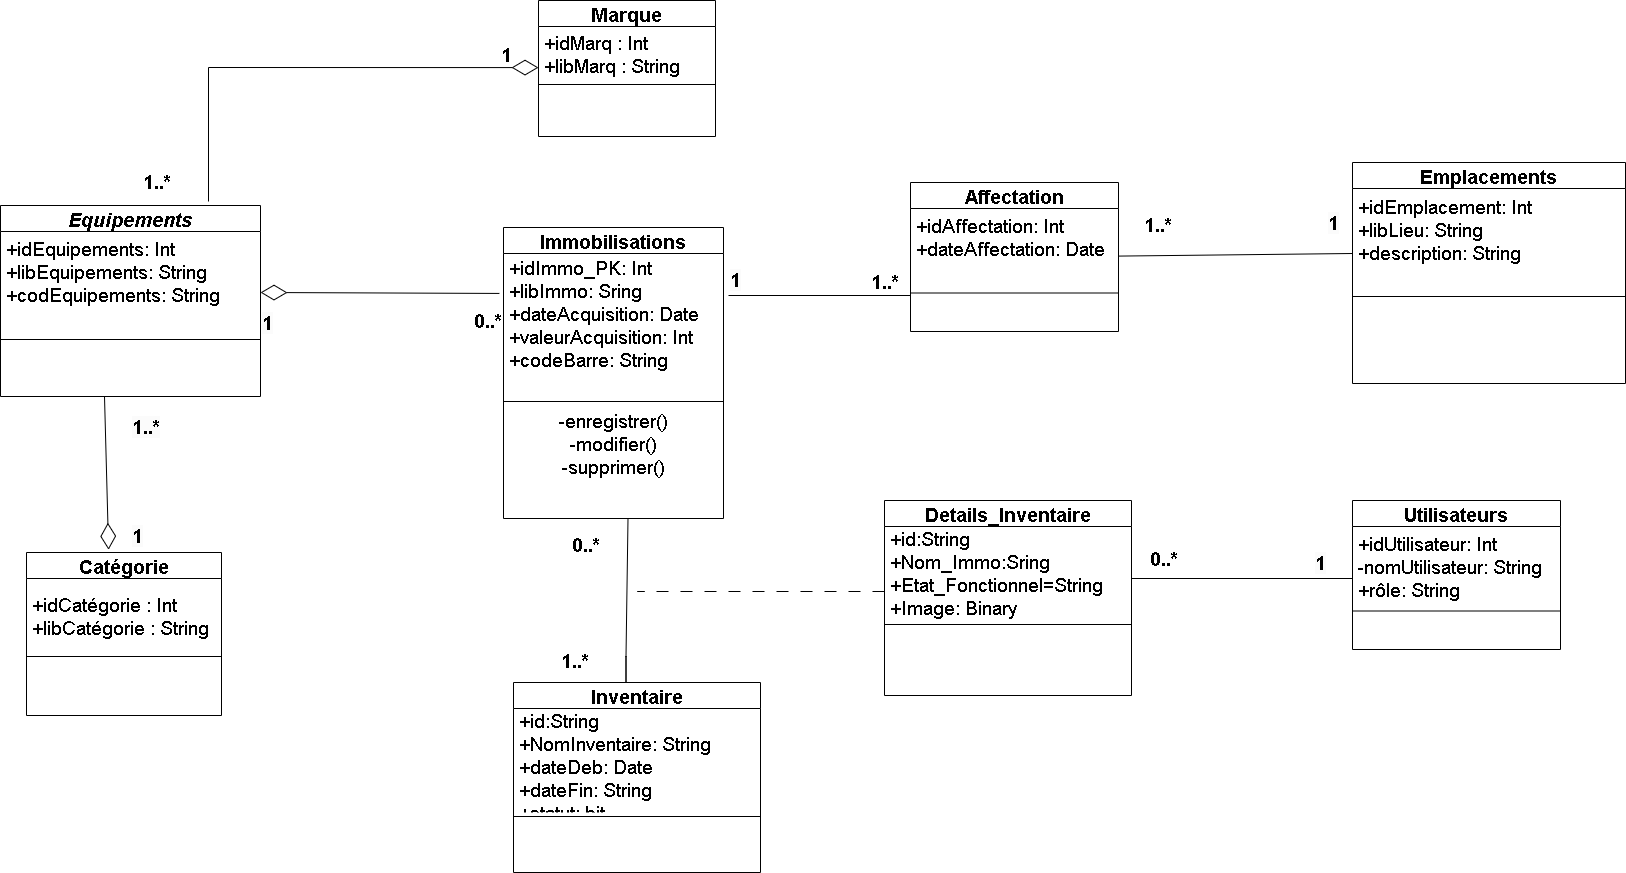

The diagram above was exported from draw.io. Its source (the exported page's mxGraphModel, read from the mxfile embedded in the PNG):
<mxGraphModel dx="1600" dy="778" grid="1" gridSize="13" guides="1" tooltips="1" connect="1" arrows="1" fold="1" page="1" pageScale="1" pageWidth="827" pageHeight="1169" math="0" shadow="0">
  <root>
    <mxCell id="WIyWlLk6GJQsqaUBKTNV-0" />
    <mxCell id="WIyWlLk6GJQsqaUBKTNV-1" parent="WIyWlLk6GJQsqaUBKTNV-0" />
    <mxCell id="zkfFHV4jXpPFQw0GAbJ--0" value="Equipements" style="swimlane;fontStyle=3;align=center;verticalAlign=middle;childLayout=stackLayout;horizontal=1;startSize=26;horizontalStack=0;resizeParent=1;resizeLast=0;collapsible=1;marginBottom=0;rounded=0;shadow=0;strokeWidth=1;fontSize=19;" parent="WIyWlLk6GJQsqaUBKTNV-1" vertex="1">
      <mxGeometry x="52" y="225" width="260" height="191" as="geometry">
        <mxRectangle x="230" y="140" width="160" height="26" as="alternateBounds" />
      </mxGeometry>
    </mxCell>
    <mxCell id="nZDxWAzHUXBd3sYmtyBL-0" style="edgeStyle=orthogonalEdgeStyle;rounded=0;orthogonalLoop=1;jettySize=auto;html=1;exitX=1;exitY=0.5;exitDx=0;exitDy=0;fontSize=19;verticalAlign=middle;" parent="zkfFHV4jXpPFQw0GAbJ--0" source="zkfFHV4jXpPFQw0GAbJ--1" target="zkfFHV4jXpPFQw0GAbJ--1" edge="1">
      <mxGeometry relative="1" as="geometry" />
    </mxCell>
    <mxCell id="zkfFHV4jXpPFQw0GAbJ--1" value="+idEquipements: Int&#10;+libEquipements: String&#10;+codEquipements: String&#10;" style="text;align=left;verticalAlign=top;spacingLeft=4;spacingRight=4;overflow=hidden;rotatable=0;points=[[0,0.5],[1,0.5]];portConstraint=eastwest;fontSize=19;" parent="zkfFHV4jXpPFQw0GAbJ--0" vertex="1">
      <mxGeometry y="26" width="260" height="104" as="geometry" />
    </mxCell>
    <mxCell id="zkfFHV4jXpPFQw0GAbJ--4" value="" style="line;html=1;strokeWidth=1;align=left;verticalAlign=middle;spacingTop=-1;spacingLeft=3;spacingRight=3;rotatable=0;labelPosition=right;points=[];portConstraint=eastwest;fontSize=19;" parent="zkfFHV4jXpPFQw0GAbJ--0" vertex="1">
      <mxGeometry y="130" width="260" height="8" as="geometry" />
    </mxCell>
    <mxCell id="zkfFHV4jXpPFQw0GAbJ--6" value="Marque" style="swimlane;fontStyle=1;align=center;verticalAlign=middle;childLayout=stackLayout;horizontal=1;startSize=26;horizontalStack=0;resizeParent=1;resizeLast=0;collapsible=1;marginBottom=0;rounded=0;shadow=0;strokeWidth=1;fontSize=19;" parent="WIyWlLk6GJQsqaUBKTNV-1" vertex="1">
      <mxGeometry x="590" y="20" width="177" height="136" as="geometry">
        <mxRectangle x="130" y="380" width="160" height="26" as="alternateBounds" />
      </mxGeometry>
    </mxCell>
    <mxCell id="zkfFHV4jXpPFQw0GAbJ--7" value="+idMarq : Int&#10;+libMarq : String" style="text;align=left;verticalAlign=middle;spacingLeft=4;spacingRight=4;overflow=hidden;rotatable=0;points=[[0,0.5],[1,0.5]];portConstraint=eastwest;fontSize=19;" parent="zkfFHV4jXpPFQw0GAbJ--6" vertex="1">
      <mxGeometry y="26" width="177" height="54" as="geometry" />
    </mxCell>
    <mxCell id="zkfFHV4jXpPFQw0GAbJ--9" value="" style="line;html=1;strokeWidth=1;align=left;verticalAlign=middle;spacingTop=-1;spacingLeft=3;spacingRight=3;rotatable=0;labelPosition=right;points=[];portConstraint=eastwest;fontSize=19;" parent="zkfFHV4jXpPFQw0GAbJ--6" vertex="1">
      <mxGeometry y="80" width="177" height="8" as="geometry" />
    </mxCell>
    <mxCell id="zkfFHV4jXpPFQw0GAbJ--13" value="Emplacements" style="swimlane;fontStyle=1;align=center;verticalAlign=middle;childLayout=stackLayout;horizontal=1;startSize=26;horizontalStack=0;resizeParent=1;resizeLast=0;collapsible=1;marginBottom=0;rounded=0;shadow=0;strokeWidth=1;fontSize=19;" parent="WIyWlLk6GJQsqaUBKTNV-1" vertex="1">
      <mxGeometry x="1404" y="182" width="273" height="221" as="geometry">
        <mxRectangle x="340" y="380" width="170" height="26" as="alternateBounds" />
      </mxGeometry>
    </mxCell>
    <mxCell id="zkfFHV4jXpPFQw0GAbJ--14" value="+idEmplacement: Int&#10;+libLieu: String&#10;+description: String&#10;" style="text;align=left;verticalAlign=middle;spacingLeft=4;spacingRight=4;overflow=hidden;rotatable=0;points=[[0,0.5],[1,0.5]];portConstraint=eastwest;fontSize=19;" parent="zkfFHV4jXpPFQw0GAbJ--13" vertex="1">
      <mxGeometry y="26" width="273" height="104" as="geometry" />
    </mxCell>
    <mxCell id="zkfFHV4jXpPFQw0GAbJ--15" value="" style="line;html=1;strokeWidth=1;align=left;verticalAlign=middle;spacingTop=-1;spacingLeft=3;spacingRight=3;rotatable=0;labelPosition=right;points=[];portConstraint=eastwest;fontSize=19;" parent="zkfFHV4jXpPFQw0GAbJ--13" vertex="1">
      <mxGeometry y="130" width="273" height="8" as="geometry" />
    </mxCell>
    <mxCell id="zkfFHV4jXpPFQw0GAbJ--17" value="Immobilisations" style="swimlane;fontStyle=1;align=center;verticalAlign=middle;childLayout=stackLayout;horizontal=1;startSize=26;horizontalStack=0;resizeParent=1;resizeLast=0;collapsible=1;marginBottom=0;rounded=0;shadow=0;strokeWidth=1;fontSize=19;" parent="WIyWlLk6GJQsqaUBKTNV-1" vertex="1">
      <mxGeometry x="555" y="247" width="220" height="291" as="geometry">
        <mxRectangle x="550" y="140" width="160" height="26" as="alternateBounds" />
      </mxGeometry>
    </mxCell>
    <mxCell id="zkfFHV4jXpPFQw0GAbJ--18" value="+idImmo_PK: Int&#10;+libImmo: Sring&#10;+dateAcquisition: Date&#10;+valeurAcquisition: Int&#10;+codeBarre: String&#10;&#10;&#10;" style="text;align=left;verticalAlign=middle;spacingLeft=4;spacingRight=4;overflow=hidden;rotatable=0;points=[[0,0.5],[1,0.5]];portConstraint=eastwest;fontSize=19;spacingTop=2;" parent="zkfFHV4jXpPFQw0GAbJ--17" vertex="1">
      <mxGeometry y="26" width="220" height="144" as="geometry" />
    </mxCell>
    <mxCell id="zkfFHV4jXpPFQw0GAbJ--23" value="" style="line;html=1;strokeWidth=1;align=left;verticalAlign=middle;spacingTop=-1;spacingLeft=3;spacingRight=3;rotatable=0;labelPosition=right;points=[];portConstraint=eastwest;fontSize=19;" parent="zkfFHV4jXpPFQw0GAbJ--17" vertex="1">
      <mxGeometry y="170" width="220" height="8" as="geometry" />
    </mxCell>
    <mxCell id="eniTWxnQFgSYoeoXJ4py-27" value="&lt;font style=&quot;font-size: 19px;&quot;&gt;-enregistrer()&lt;br style=&quot;font-size: 19px;&quot;&gt;-modifier()&lt;br style=&quot;font-size: 19px;&quot;&gt;-supprimer()&lt;br style=&quot;font-size: 19px;&quot;&gt;&lt;/font&gt;" style="text;html=1;align=center;verticalAlign=middle;resizable=0;points=[];autosize=1;strokeColor=none;fillColor=none;fontSize=19;" parent="zkfFHV4jXpPFQw0GAbJ--17" vertex="1">
      <mxGeometry y="178" width="220" height="78" as="geometry" />
    </mxCell>
    <mxCell id="nZDxWAzHUXBd3sYmtyBL-5" value="Inventaire" style="swimlane;fontStyle=1;align=center;verticalAlign=middle;childLayout=stackLayout;horizontal=1;startSize=26;horizontalStack=0;resizeParent=1;resizeLast=0;collapsible=1;marginBottom=0;rounded=0;shadow=0;strokeWidth=1;fontSize=19;" parent="WIyWlLk6GJQsqaUBKTNV-1" vertex="1">
      <mxGeometry x="565" y="702" width="247" height="190" as="geometry">
        <mxRectangle x="130" y="380" width="160" height="26" as="alternateBounds" />
      </mxGeometry>
    </mxCell>
    <mxCell id="nZDxWAzHUXBd3sYmtyBL-6" value="+id:String&#10;+NomInventaire: String&#10;+dateDeb: Date&#10;+dateFin: String&#10;+statut: bit" style="text;align=left;verticalAlign=middle;spacingLeft=4;spacingRight=4;overflow=hidden;rotatable=0;points=[[0,0.5],[1,0.5]];portConstraint=eastwest;fontSize=19;" parent="nZDxWAzHUXBd3sYmtyBL-5" vertex="1">
      <mxGeometry y="26" width="247" height="104" as="geometry" />
    </mxCell>
    <mxCell id="nZDxWAzHUXBd3sYmtyBL-7" value="" style="line;html=1;strokeWidth=1;align=left;verticalAlign=middle;spacingTop=-1;spacingLeft=3;spacingRight=3;rotatable=0;labelPosition=right;points=[];portConstraint=eastwest;fontSize=19;" parent="nZDxWAzHUXBd3sYmtyBL-5" vertex="1">
      <mxGeometry y="130" width="247" height="8" as="geometry" />
    </mxCell>
    <mxCell id="eniTWxnQFgSYoeoXJ4py-2" value="Details_Inventaire" style="swimlane;fontStyle=1;align=center;verticalAlign=middle;childLayout=stackLayout;horizontal=1;startSize=26;horizontalStack=0;resizeParent=1;resizeLast=0;collapsible=1;marginBottom=0;rounded=0;shadow=0;strokeWidth=1;fontSize=19;" parent="WIyWlLk6GJQsqaUBKTNV-1" vertex="1">
      <mxGeometry x="936" y="520" width="247" height="195" as="geometry">
        <mxRectangle x="550" y="140" width="160" height="26" as="alternateBounds" />
      </mxGeometry>
    </mxCell>
    <mxCell id="eniTWxnQFgSYoeoXJ4py-3" value="+id:String&#10;+Nom_Immo:Sring&#10;+Etat_Fonctionnel=String&#10;+Image: Binary&#10;&#10;" style="text;align=left;verticalAlign=middle;spacingLeft=4;spacingRight=4;overflow=hidden;rotatable=0;points=[[0,0.5],[1,0.5]];portConstraint=eastwest;fontSize=19;" parent="eniTWxnQFgSYoeoXJ4py-2" vertex="1">
      <mxGeometry y="26" width="247" height="94" as="geometry" />
    </mxCell>
    <mxCell id="eniTWxnQFgSYoeoXJ4py-4" value="" style="line;html=1;strokeWidth=1;align=left;verticalAlign=middle;spacingTop=-1;spacingLeft=3;spacingRight=3;rotatable=0;labelPosition=right;points=[];portConstraint=eastwest;fontSize=19;" parent="eniTWxnQFgSYoeoXJ4py-2" vertex="1">
      <mxGeometry y="120" width="247" height="8" as="geometry" />
    </mxCell>
    <mxCell id="eniTWxnQFgSYoeoXJ4py-5" value="Affectation" style="swimlane;fontStyle=1;align=center;verticalAlign=middle;childLayout=stackLayout;horizontal=1;startSize=26;horizontalStack=0;resizeParent=1;resizeLast=0;collapsible=1;marginBottom=0;rounded=0;shadow=0;strokeWidth=1;fontSize=19;" parent="WIyWlLk6GJQsqaUBKTNV-1" vertex="1">
      <mxGeometry x="962" y="202" width="208" height="149" as="geometry">
        <mxRectangle x="550" y="140" width="160" height="26" as="alternateBounds" />
      </mxGeometry>
    </mxCell>
    <mxCell id="eniTWxnQFgSYoeoXJ4py-6" value="+idAffectation: Int&#10;+dateAffectation: Date&#10;&#10;&#10;" style="text;align=left;verticalAlign=top;spacingLeft=4;spacingRight=4;overflow=hidden;rotatable=0;points=[[0,0.5],[1,0.5]];portConstraint=eastwest;fontSize=19;" parent="eniTWxnQFgSYoeoXJ4py-5" vertex="1">
      <mxGeometry y="26" width="208" height="78" as="geometry" />
    </mxCell>
    <mxCell id="eniTWxnQFgSYoeoXJ4py-7" value="" style="line;html=1;strokeWidth=1;align=left;verticalAlign=middle;spacingTop=-1;spacingLeft=3;spacingRight=3;rotatable=0;labelPosition=right;points=[];portConstraint=eastwest;fontSize=19;" parent="eniTWxnQFgSYoeoXJ4py-5" vertex="1">
      <mxGeometry y="104" width="208" height="13" as="geometry" />
    </mxCell>
    <mxCell id="eniTWxnQFgSYoeoXJ4py-8" value="Catégorie" style="swimlane;fontStyle=1;align=center;verticalAlign=middle;childLayout=stackLayout;horizontal=1;startSize=26;horizontalStack=0;resizeParent=1;resizeLast=0;collapsible=1;marginBottom=0;rounded=0;shadow=0;strokeWidth=1;fontSize=19;" parent="WIyWlLk6GJQsqaUBKTNV-1" vertex="1">
      <mxGeometry x="78" y="572" width="195" height="163" as="geometry">
        <mxRectangle x="130" y="380" width="160" height="26" as="alternateBounds" />
      </mxGeometry>
    </mxCell>
    <mxCell id="eniTWxnQFgSYoeoXJ4py-9" value="+idCatégorie : Int&#10;+libCatégorie : String" style="text;align=left;verticalAlign=middle;spacingLeft=4;spacingRight=4;overflow=hidden;rotatable=0;points=[[0,0.5],[1,0.5]];portConstraint=eastwest;fontSize=19;" parent="eniTWxnQFgSYoeoXJ4py-8" vertex="1">
      <mxGeometry y="26" width="195" height="74" as="geometry" />
    </mxCell>
    <mxCell id="eniTWxnQFgSYoeoXJ4py-10" value="" style="line;html=1;strokeWidth=1;align=left;verticalAlign=middle;spacingTop=-1;spacingLeft=3;spacingRight=3;rotatable=0;labelPosition=right;points=[];portConstraint=eastwest;fontSize=19;" parent="eniTWxnQFgSYoeoXJ4py-8" vertex="1">
      <mxGeometry y="100" width="195" height="8" as="geometry" />
    </mxCell>
    <mxCell id="eniTWxnQFgSYoeoXJ4py-19" value="" style="endArrow=none;endFill=0;endSize=24;html=1;rounded=0;exitX=0.5;exitY=1;exitDx=0;exitDy=0;strokeColor=#000000;fontSize=19;" parent="WIyWlLk6GJQsqaUBKTNV-1" edge="1">
      <mxGeometry width="160" relative="1" as="geometry">
        <mxPoint x="679.5" y="537.9999999999998" as="sourcePoint" />
        <mxPoint x="677.5" y="676" as="targetPoint" />
        <Array as="points">
          <mxPoint x="677.5" y="676" />
          <mxPoint x="677.5" y="702" />
        </Array>
      </mxGeometry>
    </mxCell>
    <mxCell id="eniTWxnQFgSYoeoXJ4py-28" value="&lt;font style=&quot;font-size: 19px;&quot;&gt;&lt;b style=&quot;font-size: 19px;&quot;&gt;0..*&lt;/b&gt;&lt;/font&gt;" style="text;html=1;align=center;verticalAlign=middle;resizable=0;points=[];autosize=1;strokeColor=none;fillColor=none;fontSize=19;" parent="WIyWlLk6GJQsqaUBKTNV-1" vertex="1">
      <mxGeometry x="513" y="321" width="52" height="39" as="geometry" />
    </mxCell>
    <mxCell id="eniTWxnQFgSYoeoXJ4py-29" value="&lt;b style=&quot;border-color: var(--border-color); font-size: 19px;&quot;&gt;&lt;font style=&quot;border-color: var(--border-color); font-size: 19px;&quot;&gt;1..*&lt;/font&gt;&lt;/b&gt;" style="text;html=1;align=center;verticalAlign=middle;resizable=0;points=[];autosize=1;strokeColor=none;fillColor=none;fontSize=19;" parent="WIyWlLk6GJQsqaUBKTNV-1" vertex="1">
      <mxGeometry x="182" y="182" width="52" height="39" as="geometry" />
    </mxCell>
    <mxCell id="eniTWxnQFgSYoeoXJ4py-31" value="&lt;b style=&quot;font-size: 19px;&quot;&gt;&lt;font style=&quot;font-size: 19px;&quot;&gt;1&lt;/font&gt;&lt;/b&gt;" style="text;html=1;align=center;verticalAlign=middle;resizable=0;points=[];autosize=1;strokeColor=none;fillColor=none;fontSize=19;" parent="WIyWlLk6GJQsqaUBKTNV-1" vertex="1">
      <mxGeometry x="538" y="55.5" width="39" height="39" as="geometry" />
    </mxCell>
    <mxCell id="eniTWxnQFgSYoeoXJ4py-32" value="" style="endArrow=none;endFill=0;endSize=12;html=1;rounded=0;fontSize=19;" parent="WIyWlLk6GJQsqaUBKTNV-1" edge="1">
      <mxGeometry width="160" relative="1" as="geometry">
        <mxPoint x="780" y="315" as="sourcePoint" />
        <mxPoint x="962" y="315" as="targetPoint" />
      </mxGeometry>
    </mxCell>
    <mxCell id="eniTWxnQFgSYoeoXJ4py-33" value="" style="endArrow=none;endFill=0;endSize=12;html=1;rounded=0;strokeColor=default;jumpStyle=gap;dashed=1;dashPattern=12 12;fontSize=19;" parent="WIyWlLk6GJQsqaUBKTNV-1" edge="1">
      <mxGeometry width="160" relative="1" as="geometry">
        <mxPoint x="936" y="611" as="sourcePoint" />
        <mxPoint x="689" y="611" as="targetPoint" />
      </mxGeometry>
    </mxCell>
    <mxCell id="rt2ziwch5V0i_Tphf7sg-1" value="Utilisateurs" style="swimlane;fontStyle=1;align=center;verticalAlign=middle;childLayout=stackLayout;horizontal=1;startSize=26;horizontalStack=0;resizeParent=1;resizeLast=0;collapsible=1;marginBottom=0;rounded=0;shadow=0;strokeWidth=1;fontSize=19;" vertex="1" parent="WIyWlLk6GJQsqaUBKTNV-1">
      <mxGeometry x="1404" y="520" width="208" height="149" as="geometry">
        <mxRectangle x="550" y="140" width="160" height="26" as="alternateBounds" />
      </mxGeometry>
    </mxCell>
    <mxCell id="rt2ziwch5V0i_Tphf7sg-2" value="+idUtilisateur: Int&#10;-nomUtilisateur: String&#10;+rôle: String&#10;&#10;&#10;" style="text;align=left;verticalAlign=top;spacingLeft=4;spacingRight=4;overflow=hidden;rotatable=0;points=[[0,0.5],[1,0.5]];portConstraint=eastwest;fontSize=19;" vertex="1" parent="rt2ziwch5V0i_Tphf7sg-1">
      <mxGeometry y="26" width="208" height="78" as="geometry" />
    </mxCell>
    <mxCell id="rt2ziwch5V0i_Tphf7sg-3" value="" style="line;html=1;strokeWidth=1;align=left;verticalAlign=middle;spacingTop=-1;spacingLeft=3;spacingRight=3;rotatable=0;labelPosition=right;points=[];portConstraint=eastwest;fontSize=19;" vertex="1" parent="rt2ziwch5V0i_Tphf7sg-1">
      <mxGeometry y="104" width="208" height="13" as="geometry" />
    </mxCell>
    <mxCell id="rt2ziwch5V0i_Tphf7sg-5" value="" style="endArrow=none;endFill=0;endSize=12;html=1;rounded=0;fontSize=19;" edge="1" parent="WIyWlLk6GJQsqaUBKTNV-1">
      <mxGeometry width="160" relative="1" as="geometry">
        <mxPoint x="1183" y="598" as="sourcePoint" />
        <mxPoint x="1404" y="598" as="targetPoint" />
      </mxGeometry>
    </mxCell>
    <mxCell id="rt2ziwch5V0i_Tphf7sg-6" value="" style="endArrow=none;endFill=0;endSize=12;html=1;rounded=0;fontSize=19;" edge="1" parent="WIyWlLk6GJQsqaUBKTNV-1">
      <mxGeometry width="160" relative="1" as="geometry">
        <mxPoint x="1170" y="275.59000000000003" as="sourcePoint" />
        <mxPoint x="1404" y="273" as="targetPoint" />
      </mxGeometry>
    </mxCell>
    <mxCell id="rt2ziwch5V0i_Tphf7sg-7" value="&lt;b style=&quot;border-color: var(--border-color); color: rgb(0, 0, 0); font-family: Helvetica; font-size: 19px; font-style: normal; font-variant-ligatures: normal; font-variant-caps: normal; letter-spacing: normal; orphans: 2; text-align: center; text-indent: 0px; text-transform: none; widows: 2; word-spacing: 0px; -webkit-text-stroke-width: 0px; background-color: rgb(251, 251, 251); text-decoration-thickness: initial; text-decoration-style: initial; text-decoration-color: initial;&quot;&gt;1..*&lt;/b&gt;" style="text;whiteSpace=wrap;html=1;" vertex="1" parent="WIyWlLk6GJQsqaUBKTNV-1">
      <mxGeometry x="182" y="429" width="65" height="30" as="geometry" />
    </mxCell>
    <mxCell id="rt2ziwch5V0i_Tphf7sg-8" value="&lt;b style=&quot;border-color: var(--border-color); color: rgb(0, 0, 0); font-family: Helvetica; font-size: 19px; font-style: normal; font-variant-ligatures: normal; font-variant-caps: normal; letter-spacing: normal; orphans: 2; text-align: center; text-indent: 0px; text-transform: none; widows: 2; word-spacing: 0px; -webkit-text-stroke-width: 0px; background-color: rgb(251, 251, 251); text-decoration-thickness: initial; text-decoration-style: initial; text-decoration-color: initial;&quot;&gt;1&lt;/b&gt;" style="text;whiteSpace=wrap;html=1;" vertex="1" parent="WIyWlLk6GJQsqaUBKTNV-1">
      <mxGeometry x="182" y="538" width="52" height="39" as="geometry" />
    </mxCell>
    <mxCell id="rt2ziwch5V0i_Tphf7sg-12" value="" style="endArrow=diamondThin;endFill=0;endSize=24;html=1;rounded=0;" edge="1" parent="WIyWlLk6GJQsqaUBKTNV-1">
      <mxGeometry width="160" relative="1" as="geometry">
        <mxPoint x="260" y="221" as="sourcePoint" />
        <mxPoint x="590" y="87.09000000000003" as="targetPoint" />
        <Array as="points">
          <mxPoint x="260" y="87" />
        </Array>
      </mxGeometry>
    </mxCell>
    <mxCell id="rt2ziwch5V0i_Tphf7sg-13" value="" style="endArrow=diamondThin;endFill=0;endSize=24;html=1;rounded=0;entryX=0.421;entryY=-0.017;entryDx=0;entryDy=0;entryPerimeter=0;" edge="1" parent="WIyWlLk6GJQsqaUBKTNV-1" target="eniTWxnQFgSYoeoXJ4py-8">
      <mxGeometry width="160" relative="1" as="geometry">
        <mxPoint x="156" y="416" as="sourcePoint" />
        <mxPoint x="290" y="481" as="targetPoint" />
      </mxGeometry>
    </mxCell>
    <mxCell id="rt2ziwch5V0i_Tphf7sg-14" value="" style="endArrow=diamondThin;endFill=0;endSize=24;html=1;rounded=0;exitX=0.729;exitY=-0.207;exitDx=0;exitDy=0;exitPerimeter=0;" edge="1" parent="WIyWlLk6GJQsqaUBKTNV-1" source="eniTWxnQFgSYoeoXJ4py-28">
      <mxGeometry width="160" relative="1" as="geometry">
        <mxPoint x="485" y="312" as="sourcePoint" />
        <mxPoint x="312" y="312" as="targetPoint" />
      </mxGeometry>
    </mxCell>
    <mxCell id="rt2ziwch5V0i_Tphf7sg-15" value="&lt;b style=&quot;border-color: var(--border-color); color: rgb(0, 0, 0); font-family: Helvetica; font-size: 19px; font-style: normal; font-variant-ligatures: normal; font-variant-caps: normal; letter-spacing: normal; orphans: 2; text-align: center; text-indent: 0px; text-transform: none; widows: 2; word-spacing: 0px; -webkit-text-stroke-width: 0px; background-color: rgb(251, 251, 251); text-decoration-thickness: initial; text-decoration-style: initial; text-decoration-color: initial;&quot;&gt;1&lt;/b&gt;" style="text;whiteSpace=wrap;html=1;" vertex="1" parent="WIyWlLk6GJQsqaUBKTNV-1">
      <mxGeometry x="312" y="325" width="52" height="39" as="geometry" />
    </mxCell>
    <mxCell id="rt2ziwch5V0i_Tphf7sg-16" value="&lt;div style=&quot;text-align: center;&quot;&gt;&lt;span style=&quot;background-color: initial; font-size: 19px;&quot;&gt;&lt;b&gt;1..*&lt;/b&gt;&lt;/span&gt;&lt;/div&gt;" style="text;whiteSpace=wrap;html=1;" vertex="1" parent="WIyWlLk6GJQsqaUBKTNV-1">
      <mxGeometry x="611" y="663" width="65" height="26" as="geometry" />
    </mxCell>
    <mxCell id="rt2ziwch5V0i_Tphf7sg-17" value="&lt;font style=&quot;font-size: 19px;&quot;&gt;&lt;b style=&quot;font-size: 19px;&quot;&gt;0..*&lt;/b&gt;&lt;/font&gt;" style="text;html=1;align=center;verticalAlign=middle;resizable=0;points=[];autosize=1;strokeColor=none;fillColor=none;fontSize=19;" vertex="1" parent="WIyWlLk6GJQsqaUBKTNV-1">
      <mxGeometry x="611" y="545" width="52" height="39" as="geometry" />
    </mxCell>
    <mxCell id="rt2ziwch5V0i_Tphf7sg-18" value="&lt;b style=&quot;border-color: var(--border-color); color: rgb(0, 0, 0); font-family: Helvetica; font-size: 19px; font-style: normal; font-variant-ligatures: normal; font-variant-caps: normal; letter-spacing: normal; orphans: 2; text-align: center; text-indent: 0px; text-transform: none; widows: 2; word-spacing: 0px; -webkit-text-stroke-width: 0px; background-color: rgb(251, 251, 251); text-decoration-thickness: initial; text-decoration-style: initial; text-decoration-color: initial;&quot;&gt;1&lt;/b&gt;" style="text;whiteSpace=wrap;html=1;" vertex="1" parent="WIyWlLk6GJQsqaUBKTNV-1">
      <mxGeometry x="780" y="282" width="52" height="39" as="geometry" />
    </mxCell>
    <mxCell id="rt2ziwch5V0i_Tphf7sg-19" value="&lt;b style=&quot;border-color: var(--border-color); font-size: 19px;&quot;&gt;&lt;font style=&quot;border-color: var(--border-color); font-size: 19px;&quot;&gt;1..*&lt;/font&gt;&lt;/b&gt;" style="text;html=1;align=center;verticalAlign=middle;resizable=0;points=[];autosize=1;strokeColor=none;fillColor=none;fontSize=19;" vertex="1" parent="WIyWlLk6GJQsqaUBKTNV-1">
      <mxGeometry x="910" y="282" width="52" height="39" as="geometry" />
    </mxCell>
    <mxCell id="rt2ziwch5V0i_Tphf7sg-20" value="&lt;b style=&quot;border-color: var(--border-color); font-size: 19px;&quot;&gt;&lt;font style=&quot;border-color: var(--border-color); font-size: 19px;&quot;&gt;1..*&lt;/font&gt;&lt;/b&gt;" style="text;html=1;align=center;verticalAlign=middle;resizable=0;points=[];autosize=1;strokeColor=none;fillColor=none;fontSize=19;" vertex="1" parent="WIyWlLk6GJQsqaUBKTNV-1">
      <mxGeometry x="1183" y="225" width="52" height="39" as="geometry" />
    </mxCell>
    <mxCell id="rt2ziwch5V0i_Tphf7sg-21" value="&lt;b style=&quot;border-color: var(--border-color); font-size: 19px;&quot;&gt;&lt;font style=&quot;border-color: var(--border-color); font-size: 19px;&quot;&gt;0..*&lt;/font&gt;&lt;/b&gt;" style="text;html=1;align=center;verticalAlign=middle;resizable=0;points=[];autosize=1;strokeColor=none;fillColor=none;fontSize=19;" vertex="1" parent="WIyWlLk6GJQsqaUBKTNV-1">
      <mxGeometry x="1189" y="559" width="52" height="39" as="geometry" />
    </mxCell>
    <mxCell id="rt2ziwch5V0i_Tphf7sg-22" value="&lt;b style=&quot;border-color: var(--border-color); color: rgb(0, 0, 0); font-family: Helvetica; font-size: 19px; font-style: normal; font-variant-ligatures: normal; font-variant-caps: normal; letter-spacing: normal; orphans: 2; text-align: center; text-indent: 0px; text-transform: none; widows: 2; word-spacing: 0px; -webkit-text-stroke-width: 0px; background-color: rgb(251, 251, 251); text-decoration-thickness: initial; text-decoration-style: initial; text-decoration-color: initial;&quot;&gt;1&lt;/b&gt;" style="text;whiteSpace=wrap;html=1;" vertex="1" parent="WIyWlLk6GJQsqaUBKTNV-1">
      <mxGeometry x="1378" y="225" width="52" height="39" as="geometry" />
    </mxCell>
    <mxCell id="rt2ziwch5V0i_Tphf7sg-23" value="&lt;b style=&quot;border-color: var(--border-color); color: rgb(0, 0, 0); font-family: Helvetica; font-size: 19px; font-style: normal; font-variant-ligatures: normal; font-variant-caps: normal; letter-spacing: normal; orphans: 2; text-align: center; text-indent: 0px; text-transform: none; widows: 2; word-spacing: 0px; -webkit-text-stroke-width: 0px; background-color: rgb(251, 251, 251); text-decoration-thickness: initial; text-decoration-style: initial; text-decoration-color: initial;&quot;&gt;1&lt;/b&gt;" style="text;whiteSpace=wrap;html=1;" vertex="1" parent="WIyWlLk6GJQsqaUBKTNV-1">
      <mxGeometry x="1365" y="565" width="52" height="39" as="geometry" />
    </mxCell>
  </root>
</mxGraphModel>